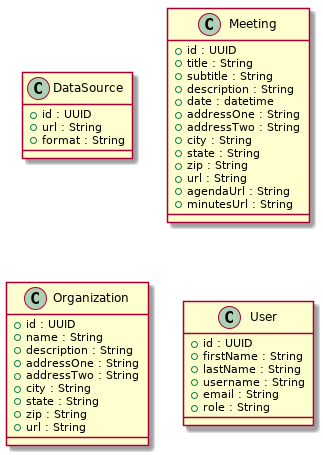

The diagram above was rendered by PlantUML. Its source (embedded in the PNG):
@startuml
class DataSource {
    +id : UUID
    +url : String
    +format : String
}

class Meeting {
    +id : UUID
    +title : String
    +subtitle : String
    +description : String
    +date : datetime
    +addressOne : String
    +addressTwo : String
    +city : String
    +state : String
    +zip : String
    +url : String
    +agendaUrl : String
    +minutesUrl : String
}

class Organization {
    +id : UUID
    +name : String
    +description : String
    +addressOne : String
    +addressTwo : String
    +city : String
    +state : String
    +zip : String
    +url : String
}

class User {
    +id : UUID
    +firstName : String
    +lastName : String
    +username : String
    +email : String
    +role : String
}
@enduml